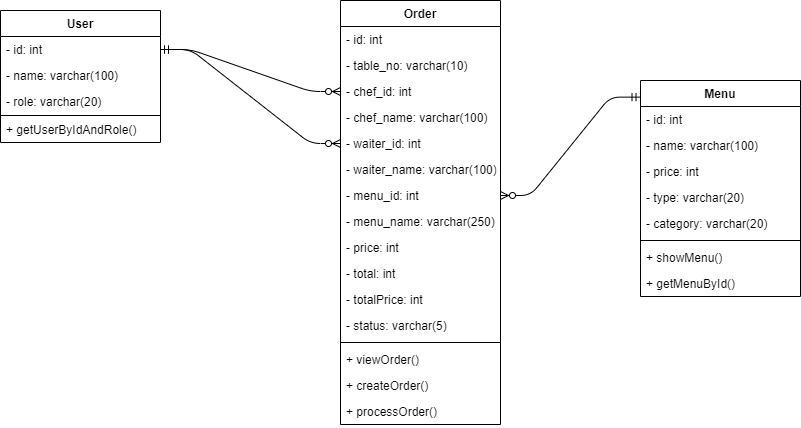

The diagram above was exported from draw.io. Its source (the exported page's mxGraphModel, read from the mxfile embedded in the PNG):
<mxGraphModel dx="1038" dy="521" grid="1" gridSize="10" guides="1" tooltips="1" connect="1" arrows="1" fold="1" page="1" pageScale="1" pageWidth="827" pageHeight="1169" math="0" shadow="0">
  <root>
    <mxCell id="HRRFf-iQaqE2Xjwso4pb-0" />
    <mxCell id="HRRFf-iQaqE2Xjwso4pb-1" parent="HRRFf-iQaqE2Xjwso4pb-0" />
    <mxCell id="HRRFf-iQaqE2Xjwso4pb-7" value="Order" style="swimlane;fontStyle=1;align=center;verticalAlign=top;childLayout=stackLayout;horizontal=1;startSize=26;horizontalStack=0;resizeParent=1;resizeParentMax=0;resizeLast=0;collapsible=1;marginBottom=0;" parent="HRRFf-iQaqE2Xjwso4pb-1" vertex="1">
      <mxGeometry x="350" y="200" width="160" height="424" as="geometry" />
    </mxCell>
    <mxCell id="HRRFf-iQaqE2Xjwso4pb-8" value="- id: int" style="text;strokeColor=none;fillColor=none;align=left;verticalAlign=top;spacingLeft=4;spacingRight=4;overflow=hidden;rotatable=0;points=[[0,0.5],[1,0.5]];portConstraint=eastwest;" parent="HRRFf-iQaqE2Xjwso4pb-7" vertex="1">
      <mxGeometry y="26" width="160" height="26" as="geometry" />
    </mxCell>
    <mxCell id="HRRFf-iQaqE2Xjwso4pb-9" value="- table_no: varchar(10)" style="text;strokeColor=none;fillColor=none;align=left;verticalAlign=top;spacingLeft=4;spacingRight=4;overflow=hidden;rotatable=0;points=[[0,0.5],[1,0.5]];portConstraint=eastwest;" parent="HRRFf-iQaqE2Xjwso4pb-7" vertex="1">
      <mxGeometry y="52" width="160" height="26" as="geometry" />
    </mxCell>
    <mxCell id="mgfCIXDDexsU75hQidlB-0" value="- chef_id: int" style="text;strokeColor=none;fillColor=none;align=left;verticalAlign=top;spacingLeft=4;spacingRight=4;overflow=hidden;rotatable=0;points=[[0,0.5],[1,0.5]];portConstraint=eastwest;" parent="HRRFf-iQaqE2Xjwso4pb-7" vertex="1">
      <mxGeometry y="78" width="160" height="26" as="geometry" />
    </mxCell>
    <mxCell id="mWLlikAQ9yrcOKCUoQgi-1" value="- chef_name: varchar(100)" style="text;strokeColor=none;fillColor=none;align=left;verticalAlign=top;spacingLeft=4;spacingRight=4;overflow=hidden;rotatable=0;points=[[0,0.5],[1,0.5]];portConstraint=eastwest;" vertex="1" parent="HRRFf-iQaqE2Xjwso4pb-7">
      <mxGeometry y="104" width="160" height="26" as="geometry" />
    </mxCell>
    <mxCell id="mgfCIXDDexsU75hQidlB-1" value="- waiter_id: int" style="text;strokeColor=none;fillColor=none;align=left;verticalAlign=top;spacingLeft=4;spacingRight=4;overflow=hidden;rotatable=0;points=[[0,0.5],[1,0.5]];portConstraint=eastwest;" parent="HRRFf-iQaqE2Xjwso4pb-7" vertex="1">
      <mxGeometry y="130" width="160" height="26" as="geometry" />
    </mxCell>
    <mxCell id="mWLlikAQ9yrcOKCUoQgi-6" value="- waiter_name: varchar(100)" style="text;strokeColor=none;fillColor=none;align=left;verticalAlign=top;spacingLeft=4;spacingRight=4;overflow=hidden;rotatable=0;points=[[0,0.5],[1,0.5]];portConstraint=eastwest;" vertex="1" parent="HRRFf-iQaqE2Xjwso4pb-7">
      <mxGeometry y="156" width="160" height="26" as="geometry" />
    </mxCell>
    <mxCell id="mgfCIXDDexsU75hQidlB-2" value="- menu_id: int" style="text;strokeColor=none;fillColor=none;align=left;verticalAlign=top;spacingLeft=4;spacingRight=4;overflow=hidden;rotatable=0;points=[[0,0.5],[1,0.5]];portConstraint=eastwest;" parent="HRRFf-iQaqE2Xjwso4pb-7" vertex="1">
      <mxGeometry y="182" width="160" height="26" as="geometry" />
    </mxCell>
    <mxCell id="mWLlikAQ9yrcOKCUoQgi-2" value="- menu_name: varchar(250)" style="text;strokeColor=none;fillColor=none;align=left;verticalAlign=top;spacingLeft=4;spacingRight=4;overflow=hidden;rotatable=0;points=[[0,0.5],[1,0.5]];portConstraint=eastwest;" vertex="1" parent="HRRFf-iQaqE2Xjwso4pb-7">
      <mxGeometry y="208" width="160" height="26" as="geometry" />
    </mxCell>
    <mxCell id="mWLlikAQ9yrcOKCUoQgi-3" value="- price: int" style="text;strokeColor=none;fillColor=none;align=left;verticalAlign=top;spacingLeft=4;spacingRight=4;overflow=hidden;rotatable=0;points=[[0,0.5],[1,0.5]];portConstraint=eastwest;" vertex="1" parent="HRRFf-iQaqE2Xjwso4pb-7">
      <mxGeometry y="234" width="160" height="26" as="geometry" />
    </mxCell>
    <mxCell id="mWLlikAQ9yrcOKCUoQgi-4" value="- total: int" style="text;strokeColor=none;fillColor=none;align=left;verticalAlign=top;spacingLeft=4;spacingRight=4;overflow=hidden;rotatable=0;points=[[0,0.5],[1,0.5]];portConstraint=eastwest;" vertex="1" parent="HRRFf-iQaqE2Xjwso4pb-7">
      <mxGeometry y="260" width="160" height="26" as="geometry" />
    </mxCell>
    <mxCell id="mWLlikAQ9yrcOKCUoQgi-5" value="- totalPrice: int" style="text;strokeColor=none;fillColor=none;align=left;verticalAlign=top;spacingLeft=4;spacingRight=4;overflow=hidden;rotatable=0;points=[[0,0.5],[1,0.5]];portConstraint=eastwest;" vertex="1" parent="HRRFf-iQaqE2Xjwso4pb-7">
      <mxGeometry y="286" width="160" height="26" as="geometry" />
    </mxCell>
    <mxCell id="HRRFf-iQaqE2Xjwso4pb-11" value="- status: varchar(5)" style="text;strokeColor=none;fillColor=none;align=left;verticalAlign=top;spacingLeft=4;spacingRight=4;overflow=hidden;rotatable=0;points=[[0,0.5],[1,0.5]];portConstraint=eastwest;" parent="HRRFf-iQaqE2Xjwso4pb-7" vertex="1">
      <mxGeometry y="312" width="160" height="26" as="geometry" />
    </mxCell>
    <mxCell id="HRRFf-iQaqE2Xjwso4pb-10" value="" style="line;strokeWidth=1;fillColor=none;align=left;verticalAlign=middle;spacingTop=-1;spacingLeft=3;spacingRight=3;rotatable=0;labelPosition=right;points=[];portConstraint=eastwest;" parent="HRRFf-iQaqE2Xjwso4pb-7" vertex="1">
      <mxGeometry y="338" width="160" height="8" as="geometry" />
    </mxCell>
    <mxCell id="O2iXj49pAVpXX92S3JUC-1" value="+ viewOrder()" style="text;strokeColor=none;fillColor=none;align=left;verticalAlign=top;spacingLeft=4;spacingRight=4;overflow=hidden;rotatable=0;points=[[0,0.5],[1,0.5]];portConstraint=eastwest;" parent="HRRFf-iQaqE2Xjwso4pb-7" vertex="1">
      <mxGeometry y="346" width="160" height="26" as="geometry" />
    </mxCell>
    <mxCell id="O2iXj49pAVpXX92S3JUC-0" value="+ createOrder()" style="text;strokeColor=none;fillColor=none;align=left;verticalAlign=top;spacingLeft=4;spacingRight=4;overflow=hidden;rotatable=0;points=[[0,0.5],[1,0.5]];portConstraint=eastwest;" parent="HRRFf-iQaqE2Xjwso4pb-7" vertex="1">
      <mxGeometry y="372" width="160" height="26" as="geometry" />
    </mxCell>
    <mxCell id="HRRFf-iQaqE2Xjwso4pb-19" value="+ processOrder()" style="text;strokeColor=none;fillColor=none;align=left;verticalAlign=top;spacingLeft=4;spacingRight=4;overflow=hidden;rotatable=0;points=[[0,0.5],[1,0.5]];portConstraint=eastwest;" parent="HRRFf-iQaqE2Xjwso4pb-7" vertex="1">
      <mxGeometry y="398" width="160" height="26" as="geometry" />
    </mxCell>
    <mxCell id="HRRFf-iQaqE2Xjwso4pb-12" value="Menu" style="swimlane;fontStyle=1;align=center;verticalAlign=top;childLayout=stackLayout;horizontal=1;startSize=26;horizontalStack=0;resizeParent=1;resizeParentMax=0;resizeLast=0;collapsible=1;marginBottom=0;" parent="HRRFf-iQaqE2Xjwso4pb-1" vertex="1">
      <mxGeometry x="650" y="280" width="160" height="216" as="geometry" />
    </mxCell>
    <mxCell id="HRRFf-iQaqE2Xjwso4pb-13" value="- id: int" style="text;strokeColor=none;fillColor=none;align=left;verticalAlign=top;spacingLeft=4;spacingRight=4;overflow=hidden;rotatable=0;points=[[0,0.5],[1,0.5]];portConstraint=eastwest;" parent="HRRFf-iQaqE2Xjwso4pb-12" vertex="1">
      <mxGeometry y="26" width="160" height="26" as="geometry" />
    </mxCell>
    <mxCell id="HRRFf-iQaqE2Xjwso4pb-14" value="- name: varchar(100)" style="text;strokeColor=none;fillColor=none;align=left;verticalAlign=top;spacingLeft=4;spacingRight=4;overflow=hidden;rotatable=0;points=[[0,0.5],[1,0.5]];portConstraint=eastwest;" parent="HRRFf-iQaqE2Xjwso4pb-12" vertex="1">
      <mxGeometry y="52" width="160" height="26" as="geometry" />
    </mxCell>
    <mxCell id="oURKAWG4ZIIDqlEx1P40-0" value="- price: int" style="text;strokeColor=none;fillColor=none;align=left;verticalAlign=top;spacingLeft=4;spacingRight=4;overflow=hidden;rotatable=0;points=[[0,0.5],[1,0.5]];portConstraint=eastwest;" parent="HRRFf-iQaqE2Xjwso4pb-12" vertex="1">
      <mxGeometry y="78" width="160" height="26" as="geometry" />
    </mxCell>
    <mxCell id="HRRFf-iQaqE2Xjwso4pb-15" value="- type: varchar(20)&#10;" style="text;strokeColor=none;fillColor=none;align=left;verticalAlign=top;spacingLeft=4;spacingRight=4;overflow=hidden;rotatable=0;points=[[0,0.5],[1,0.5]];portConstraint=eastwest;" parent="HRRFf-iQaqE2Xjwso4pb-12" vertex="1">
      <mxGeometry y="104" width="160" height="26" as="geometry" />
    </mxCell>
    <mxCell id="HRRFf-iQaqE2Xjwso4pb-17" value="- category: varchar(20)" style="text;strokeColor=none;fillColor=none;align=left;verticalAlign=top;spacingLeft=4;spacingRight=4;overflow=hidden;rotatable=0;points=[[0,0.5],[1,0.5]];portConstraint=eastwest;" parent="HRRFf-iQaqE2Xjwso4pb-12" vertex="1">
      <mxGeometry y="130" width="160" height="26" as="geometry" />
    </mxCell>
    <mxCell id="HRRFf-iQaqE2Xjwso4pb-16" value="" style="line;strokeWidth=1;fillColor=none;align=left;verticalAlign=middle;spacingTop=-1;spacingLeft=3;spacingRight=3;rotatable=0;labelPosition=right;points=[];portConstraint=eastwest;" parent="HRRFf-iQaqE2Xjwso4pb-12" vertex="1">
      <mxGeometry y="156" width="160" height="8" as="geometry" />
    </mxCell>
    <mxCell id="HRRFf-iQaqE2Xjwso4pb-18" value="+ showMenu()&#10;" style="text;strokeColor=none;fillColor=none;align=left;verticalAlign=top;spacingLeft=4;spacingRight=4;overflow=hidden;rotatable=0;points=[[0,0.5],[1,0.5]];portConstraint=eastwest;" parent="HRRFf-iQaqE2Xjwso4pb-12" vertex="1">
      <mxGeometry y="164" width="160" height="26" as="geometry" />
    </mxCell>
    <mxCell id="O2iXj49pAVpXX92S3JUC-6" value="+ getMenuById()" style="text;strokeColor=none;fillColor=none;align=left;verticalAlign=top;spacingLeft=4;spacingRight=4;overflow=hidden;rotatable=0;points=[[0,0.5],[1,0.5]];portConstraint=eastwest;" parent="HRRFf-iQaqE2Xjwso4pb-12" vertex="1">
      <mxGeometry y="190" width="160" height="26" as="geometry" />
    </mxCell>
    <mxCell id="O2iXj49pAVpXX92S3JUC-8" value="" style="edgeStyle=entityRelationEdgeStyle;fontSize=12;html=1;endArrow=ERzeroToMany;startArrow=ERmandOne;exitX=1;exitY=0.5;exitDx=0;exitDy=0;entryX=0;entryY=0.5;entryDx=0;entryDy=0;" parent="HRRFf-iQaqE2Xjwso4pb-1" target="mgfCIXDDexsU75hQidlB-0" edge="1" source="T5FBr6-Sj01AoJT_ocx3-1">
      <mxGeometry width="100" height="100" relative="1" as="geometry">
        <mxPoint x="360" y="99" as="sourcePoint" />
        <mxPoint x="480" y="100" as="targetPoint" />
      </mxGeometry>
    </mxCell>
    <mxCell id="O2iXj49pAVpXX92S3JUC-9" value="" style="edgeStyle=entityRelationEdgeStyle;fontSize=12;html=1;endArrow=ERzeroToMany;startArrow=ERmandOne;exitX=1;exitY=0.5;exitDx=0;exitDy=0;entryX=0;entryY=0.5;entryDx=0;entryDy=0;" parent="HRRFf-iQaqE2Xjwso4pb-1" source="T5FBr6-Sj01AoJT_ocx3-1" target="mgfCIXDDexsU75hQidlB-1" edge="1">
      <mxGeometry width="100" height="100" relative="1" as="geometry">
        <mxPoint x="331.5999999999999" y="365.88599999999997" as="sourcePoint" />
        <mxPoint x="380" y="230" as="targetPoint" />
      </mxGeometry>
    </mxCell>
    <mxCell id="O2iXj49pAVpXX92S3JUC-10" value="" style="edgeStyle=entityRelationEdgeStyle;fontSize=12;html=1;endArrow=ERzeroToMany;startArrow=ERmandOne;entryX=1;entryY=0.5;entryDx=0;entryDy=0;exitX=-0.003;exitY=0.077;exitDx=0;exitDy=0;exitPerimeter=0;" parent="HRRFf-iQaqE2Xjwso4pb-1" source="HRRFf-iQaqE2Xjwso4pb-12" target="mgfCIXDDexsU75hQidlB-2" edge="1">
      <mxGeometry width="100" height="100" relative="1" as="geometry">
        <mxPoint x="600" y="230" as="sourcePoint" />
        <mxPoint x="388.0799999999999" y="210.20600000000002" as="targetPoint" />
      </mxGeometry>
    </mxCell>
    <mxCell id="T5FBr6-Sj01AoJT_ocx3-0" value="User" style="swimlane;fontStyle=1;align=center;verticalAlign=top;childLayout=stackLayout;horizontal=1;startSize=26;horizontalStack=0;resizeParent=1;resizeParentMax=0;resizeLast=0;collapsible=1;marginBottom=0;" parent="HRRFf-iQaqE2Xjwso4pb-1" vertex="1">
      <mxGeometry x="10" y="210" width="160" height="132" as="geometry" />
    </mxCell>
    <mxCell id="T5FBr6-Sj01AoJT_ocx3-1" value="- id: int" style="text;strokeColor=none;fillColor=none;align=left;verticalAlign=top;spacingLeft=4;spacingRight=4;overflow=hidden;rotatable=0;points=[[0,0.5],[1,0.5]];portConstraint=eastwest;" parent="T5FBr6-Sj01AoJT_ocx3-0" vertex="1">
      <mxGeometry y="26" width="160" height="26" as="geometry" />
    </mxCell>
    <mxCell id="T5FBr6-Sj01AoJT_ocx3-2" value="- name: varchar(100)" style="text;strokeColor=none;fillColor=none;align=left;verticalAlign=top;spacingLeft=4;spacingRight=4;overflow=hidden;rotatable=0;points=[[0,0.5],[1,0.5]];portConstraint=eastwest;" parent="T5FBr6-Sj01AoJT_ocx3-0" vertex="1">
      <mxGeometry y="52" width="160" height="26" as="geometry" />
    </mxCell>
    <mxCell id="T5FBr6-Sj01AoJT_ocx3-7" value="- role: varchar(20)" style="text;strokeColor=none;fillColor=none;align=left;verticalAlign=top;spacingLeft=4;spacingRight=4;overflow=hidden;rotatable=0;points=[[0,0.5],[1,0.5]];portConstraint=eastwest;" parent="T5FBr6-Sj01AoJT_ocx3-0" vertex="1">
      <mxGeometry y="78" width="160" height="26" as="geometry" />
    </mxCell>
    <mxCell id="T5FBr6-Sj01AoJT_ocx3-3" value="" style="line;strokeWidth=1;fillColor=none;align=left;verticalAlign=middle;spacingTop=-1;spacingLeft=3;spacingRight=3;rotatable=0;labelPosition=right;points=[];portConstraint=eastwest;" parent="T5FBr6-Sj01AoJT_ocx3-0" vertex="1">
      <mxGeometry y="104" width="160" height="2" as="geometry" />
    </mxCell>
    <mxCell id="T5FBr6-Sj01AoJT_ocx3-4" value="+ getUserByIdAndRole()" style="text;strokeColor=none;fillColor=none;align=left;verticalAlign=top;spacingLeft=4;spacingRight=4;overflow=hidden;rotatable=0;points=[[0,0.5],[1,0.5]];portConstraint=eastwest;" parent="T5FBr6-Sj01AoJT_ocx3-0" vertex="1">
      <mxGeometry y="106" width="160" height="26" as="geometry" />
    </mxCell>
  </root>
</mxGraphModel>